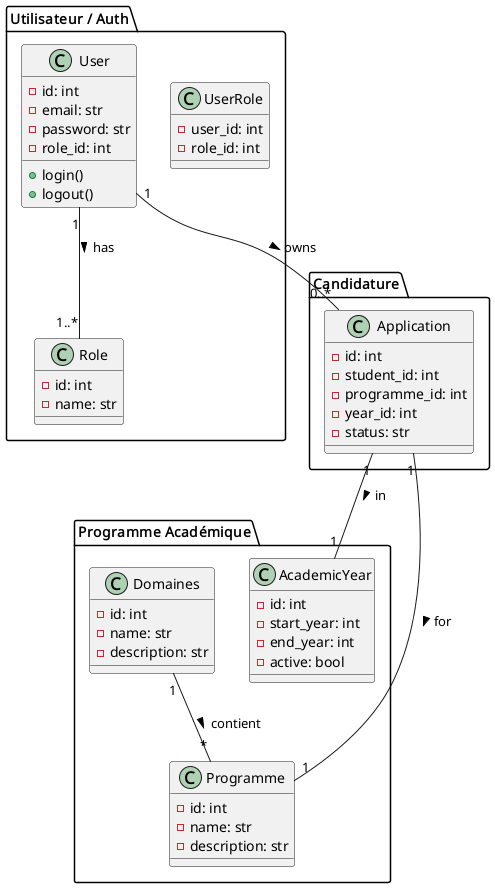

The diagram above was rendered by PlantUML. Its source (embedded in the PNG):
@startuml EnrollixClasses
package "Utilisateur / Auth" {
    class User {
        - id: int
        - email: str
        - password: str
        - role_id: int
        + login()
        + logout()
    }

    class Role {
        - id: int
        - name: str
    }

    class UserRole {
        - user_id: int
        - role_id: int
    }
}

package "Candidature" {
    class Application {
        - id: int
        - student_id: int
        - programme_id: int
        - year_id: int
        - status: str
    }
}

package "Programme Académique" {
    class Domaines {
        - id: int
        - name: str
        - description: str
    }

    class Programme {
        - id: int
        - name: str
        - description: str
    }

    class AcademicYear {
        - id: int
        - start_year: int
        - end_year: int
        - active: bool
    }
}

' Relations
User "1" -- "1..*" Role : has >
User "1" -- "0..*" Application : owns >
Application "1" -- "1" Programme : for >
Application "1" -- "1" AcademicYear : in >
Domaines "1" -- "*" Programme : contient >
@enduml